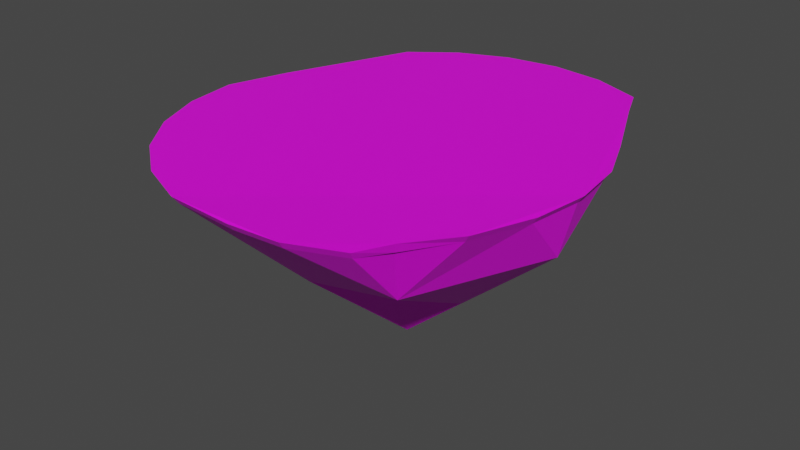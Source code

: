 # Source: Island-1-V1.blend  (saved by Blender 2.83.18; exported with 4.5.12 LTS)
import bpy
from mathutils import Matrix  # noqa: F401  (used for matrix-valued properties, if any)

bpy.ops.wm.read_factory_settings(use_empty=True)
scene = bpy.context.scene
scene.name = 'Scene'

# ---- collections
col_collection = bpy.data.collections.new('Collection'); scene.collection.children.link(col_collection)

# ---- images (referenced by path relative to the original .blend; pixels are not part of the script)
import os
ASSET_DIR = os.environ.get("B2B_ASSET_DIR", "")  # directory of the original .blend (textures are referenced by path, not embedded)
HERE = os.path.dirname(os.path.abspath(__file__))  # packed textures are extracted next to this script under _unpacked/

def load_image(name, relpath, width, height, colorspace="sRGB"):
    """Load a texture the original file referenced (path relative to the .blend, or extracted next to this script)."""
    p = next((c for c in (os.path.join(HERE, relpath), os.path.join(ASSET_DIR, relpath)) if relpath and os.path.exists(c)), "")
    if p:
        img = bpy.data.images.load(p, check_existing=True)
        img.name = name
    else:  # same state as the original file: an image datablock whose file is absent (Cycles renders it pink)
        img = bpy.data.images.new(name, width, height)
        img.source = "FILE"
        img.filepath = "//" + (relpath or name)
    img.colorspace_settings.name = colorspace
    return img
img_blue_green_pink_yellow_jpg = load_image('Blue Green Pink Yellow.jpg', 'Blue Green Pink Yellow.jpg', 1024, 1024, 'sRGB')

# ---- materials (node trees are filled in below, after node groups)
mat_material_001 = bpy.data.materials.new('Material.001')
mat_material_001.use_transparent_shadow = False

# ---- material node trees
mat_material_001.use_nodes = True; mat_material_001.node_tree.nodes.clear()
_N = mat_material_001.node_tree.nodes; _L = mat_material_001.node_tree.links
n0 = _N.new('ShaderNodeBsdfPrincipled'); n0.name = 'Principled BSDF'; n0.location = (10, 300)
n0.distribution = 'GGX'
n0.subsurface_method = 'BURLEY'
n0.inputs[3].default_value = 1.45
n0.inputs[27].default_value = (0.0, 0.0, 0.0, 1.0)
n0.inputs[28].default_value = 1.0
n1 = _N.new('ShaderNodeOutputMaterial'); n1.name = 'Material Output'; n1.location = (300, 300)
n2 = _N.new('ShaderNodeTexImage'); n2.name = 'Image Texture'; n2.location = (-280, 280)
n2.image = img_blue_green_pink_yellow_jpg
_L.new(n0.outputs[0], n1.inputs[0])
_L.new(n2.outputs[0], n0.inputs[0])
n1.is_active_output = True

# ---- world
world_world = bpy.data.worlds.new('World'); scene.world = world_world
world_world.use_nodes = True; world_world.node_tree.nodes.clear()
_N = world_world.node_tree.nodes; _L = world_world.node_tree.links
n0 = _N.new('ShaderNodeOutputWorld'); n0.name = 'World Output'; n0.location = (300, 300)
n1 = _N.new('ShaderNodeBackground'); n1.name = 'Background'; n1.location = (10, 300)
n1.inputs[0].default_value = (0.05088, 0.05088, 0.05088, 1.0)
_L.new(n1.outputs[0], n0.inputs[0])
n0.is_active_output = True
world_world.color = (0.05088, 0.05088, 0.05088)
world_world.use_sun_shadow = False
world_world.sun_shadow_jitter_overblur = 0.0

# ---- meshes
me_cylinder = bpy.data.meshes.new('Cylinder')
me_cylinder.from_pydata([(-0.02194, 0.03029, 1.011), (2.962, 0.6876, -2.216), (0.3972, 3.64, -0.4871), (-1.253, -5.801, -5.663), (-5.632, -0.9365, -5.797), (5.469, 8.706, -9.109), (8.727, 1.344e-06, -8.771), (5.364, -7.188, -8.481), (-1.999, 6.759, -8.051), (-0.0594, 12.9, -12.89), (2.827, 12.52, -12.89), (5.517, 11.41, -12.89), (6.303, 9.457, -12.92), (8.134, 5.398, -12.83), (9.249, 2.708, -12.83), (9.629, -0.1788, -12.83), (9.249, -3.065, -12.83), (8.2, -6.341, -12.99), (6.428, -8.651, -12.99), (5.642, -10.24, -12.96), (2.952, -11.36, -12.96), (0.005361, -11.34, -12.74), (-3.63, -11.15, -12.77), (-6.32, -10.04, -12.77), (-8.629, -8.263, -12.77), (-10.4, -5.953, -12.77), (-11.52, -3.263, -12.77), (-11.9, -0.3769, -12.77), (-10.77, 2.887, -12.81), (-9.659, 5.576, -12.81), (-7.946, 9.636, -12.89), (-5.636, 11.41, -12.89), (-2.946, 12.52, -12.89), (-0.0594, 12.9, -12.89), (2.827, 12.52, -12.89), (5.517, 11.41, -12.89), (6.303, 9.457, -12.92), (8.134, 5.398, -12.83), (9.249, 2.708, -12.83), (9.629, -0.1788, -12.83), (9.249, -3.065, -12.83), (8.2, -6.341, -12.99), (6.494, -8.651, -12.84), (5.642, -10.24, -12.96), (2.952, -11.36, -12.96), (0.005361, -11.34, -12.74), (-3.63, -11.15, -12.77), (-6.32, -10.04, -12.77), (-8.68, -8.29, -12.57), (-10.4, -5.953, -12.77), (-11.52, -3.263, -12.77), (-11.9, -0.3769, -12.77), (-10.77, 2.887, -12.81), (-9.659, 5.576, -12.81), (-7.946, 9.636, -12.89), (-5.636, 11.41, -12.89), (-2.946, 12.52, -12.89), (-0.0594, 13.21, -13.44), (2.907, 12.82, -13.44), (5.671, 11.67, -13.44), (6.52, 9.675, -13.47), (8.401, 5.552, -13.38), (9.546, 2.787, -13.38), (9.936, -0.1788, -13.38), (9.546, -3.145, -13.38), (8.467, -6.495, -13.53), (6.646, -8.868, -13.53), (5.796, -10.51, -13.51), (3.032, -11.66, -13.51), (0.005361, -11.64, -13.28), (-3.709, -11.45, -13.31), (-6.473, -10.3, -13.31), (-8.847, -8.481, -13.31), (-10.67, -6.107, -13.31), (-11.81, -3.343, -13.31), (-12.2, -0.3769, -13.31), (-11.07, 2.966, -13.35), (-9.925, 5.73, -13.35), (-8.163, 9.853, -13.44), (-5.79, 11.67, -13.44), (-3.026, 12.82, -13.44)], [], [(0, 4, 3), (1, 6, 5), (2, 8, 4), (1, 5, 2), (13, 38, 37), (5, 12, 11), (3, 22, 21), (8, 30, 29), (3, 23, 22), (28, 53, 52), (21, 46, 45), (14, 39, 38), (29, 54, 53), (22, 47, 46), (15, 40, 39), (30, 55, 54), (23, 48, 47), (16, 41, 40), (31, 56, 55), (9, 34, 33), (24, 49, 48), (17, 42, 41), (32, 33, 56), (10, 35, 34), (25, 50, 49), (18, 43, 42), (11, 36, 35), (26, 51, 50), (19, 44, 43), (12, 37, 36), (27, 52, 51), (20, 45, 44), (2, 0, 1), (0, 2, 4), (9, 8, 5, 10), (0, 3, 1), (24, 3, 4, 25), (1, 7, 6), (2, 5, 8), (1, 3, 7), (13, 14, 38), (28, 27, 4, 8), (7, 18, 17), (8, 9, 32), (5, 11, 10), (4, 26, 25), (7, 19, 18), (4, 27, 26), (7, 20, 19), (5, 13, 12), (20, 7, 3, 21), (14, 13, 5, 6), (16, 6, 7, 17), (8, 29, 28), (6, 15, 14), (6, 16, 15), (8, 31, 30), (3, 24, 23), (8, 32, 31), (46, 47, 71, 70), (28, 29, 53), (21, 22, 46), (14, 15, 39), (29, 30, 54), (22, 23, 47), (15, 16, 40), (30, 31, 55), (23, 24, 48), (16, 17, 41), (31, 32, 56), (9, 10, 34), (24, 25, 49), (17, 18, 42), (32, 9, 33), (10, 11, 35), (25, 26, 50), (18, 19, 43), (11, 12, 36), (26, 27, 51), (19, 20, 44), (12, 13, 37), (27, 28, 52), (20, 21, 45), (64, 65, 66, 67, 68, 69, 70, 71, 72, 73, 74, 75, 76, 77, 78, 79, 80, 57, 58, 59, 60, 61, 62, 63), (39, 40, 64, 63), (54, 55, 79, 78), (47, 48, 72, 71), (40, 41, 65, 64), (55, 56, 80, 79), (33, 34, 58, 57), (48, 49, 73, 72), (41, 42, 66, 65), (56, 33, 57, 80), (34, 35, 59, 58), (49, 50, 74, 73), (42, 43, 67, 66), (35, 36, 60, 59), (50, 51, 75, 74), (43, 44, 68, 67), (36, 37, 61, 60), (51, 52, 76, 75), (44, 45, 69, 68), (37, 38, 62, 61), (52, 53, 77, 76), (45, 46, 70, 69), (38, 39, 63, 62), (53, 54, 78, 77)])
_uv = me_cylinder.uv_layers.new(name='UVMap')
_uv.uv.foreach_set('vector', [0.4051, 0.5387, 0.4015, 0.6911, 0.3839, 0.6881, 0.4276, 0.6679, 0.4251, 0.8147, 0.4567, 0.8222, 0.4363, 0.5722, 0.4476, 0.7416, 0.4197, 0.6911, 0.4256, 0.6109, 0.4546, 0.7653, 0.4363, 0.5722, 0.4426, 0.8486, 0.4329, 0.8486, 0.4426, 0.8486, 0.4546, 0.7653, 0.4574, 0.8506, 0.4645, 0.8499, 0.402, 0.6881, 0.3826, 0.8471, 0.3819, 0.8465, 0.4476, 0.7416, 0.458, 0.8499, 0.4433, 0.848, 0.402, 0.6881, 0.3866, 0.8471, 0.3826, 0.8471, 0.4335, 0.848, 0.4433, 0.848, 0.4335, 0.848, 0.3819, 0.8465, 0.3826, 0.8471, 0.3819, 0.8465, 0.4329, 0.8486, 0.4224, 0.8486, 0.4329, 0.8486, 0.4433, 0.848, 0.458, 0.8499, 0.4433, 0.848, 0.3826, 0.8471, 0.3866, 0.8471, 0.3826, 0.8471, 0.4224, 0.8486, 0.4119, 0.8486, 0.4224, 0.8486, 0.458, 0.8499, 0.4645, 0.8499, 0.458, 0.8499, 0.3866, 0.8471, 0.393, 0.8428, 0.3866, 0.8471, 0.4119, 0.8486, 0.4, 0.8521, 0.4119, 0.8486, 0.4645, 0.8499, 0.4685, 0.8499, 0.4645, 0.8499, 0.4699, 0.8499, 0.4685, 0.8499, 0.4699, 0.8499, 0.3931, 0.8471, 0.4015, 0.8471, 0.393, 0.8428, 0.4, 0.8521, 0.3917, 0.8487, 0.4, 0.8521, 0.4685, 0.8499, 0.4699, 0.8499, 0.4685, 0.8499, 0.4685, 0.8499, 0.4645, 0.8499, 0.4685, 0.8499, 0.4015, 0.8471, 0.4112, 0.8471, 0.4015, 0.8471, 0.3917, 0.8521, 0.3859, 0.8515, 0.3917, 0.8487, 0.4645, 0.8499, 0.4574, 0.8506, 0.4645, 0.8499, 0.4112, 0.8471, 0.4217, 0.8471, 0.4112, 0.8471, 0.3859, 0.8515, 0.3818, 0.8515, 0.3859, 0.8515, 0.4574, 0.8506, 0.4426, 0.8486, 0.4574, 0.8506, 0.4217, 0.8471, 0.4335, 0.848, 0.4217, 0.8471, 0.3818, 0.8515, 0.3819, 0.8465, 0.3818, 0.8515, 0.4363, 0.5722, 0.4232, 0.5387, 0.4256, 0.6109, 0.4232, 0.5387, 0.4363, 0.5722, 0.4197, 0.6911, 0.4699, 0.8499, 0.4476, 0.7416, 0.4546, 0.7653, 0.4685, 0.8499, 0.4232, 0.5387, 0.402, 0.6881, 0.4256, 0.6109, 0.4303, 0.808, 0.4392, 0.649, 0.4569, 0.652, 0.4387, 0.808, 0.4447, 0.5665, 0.4161, 0.7067, 0.4422, 0.7132, 0.4322, 0.5349, 0.4506, 0.7279, 0.4436, 0.7042, 0.4256, 0.6109, 0.402, 0.6881, 0.397, 0.7512, 0.4426, 0.8486, 0.4329, 0.8486, 0.4329, 0.8486, 0.4335, 0.848, 0.4217, 0.8471, 0.4197, 0.6911, 0.4476, 0.7416, 0.397, 0.7512, 0.3917, 0.8521, 0.4, 0.8521, 0.4476, 0.7416, 0.4699, 0.8499, 0.4685, 0.8499, 0.4546, 0.7653, 0.4645, 0.8499, 0.4685, 0.8499, 0.4197, 0.6911, 0.4112, 0.8471, 0.4015, 0.8471, 0.397, 0.7512, 0.3859, 0.8515, 0.3917, 0.8521, 0.4197, 0.6911, 0.4217, 0.8471, 0.4112, 0.8471, 0.397, 0.7512, 0.3818, 0.8515, 0.3859, 0.8515, 0.4546, 0.7653, 0.4426, 0.8486, 0.4574, 0.8506, 0.3818, 0.8515, 0.397, 0.7512, 0.402, 0.6881, 0.3819, 0.8465, 0.4329, 0.8486, 0.4426, 0.8486, 0.4546, 0.7653, 0.4231, 0.7577, 0.4119, 0.8486, 0.4231, 0.7577, 0.397, 0.7512, 0.4, 0.8521, 0.4476, 0.7416, 0.4433, 0.848, 0.4335, 0.848, 0.4029, 0.6474, 0.4023, 0.7383, 0.4128, 0.7383, 0.4029, 0.6474, 0.3918, 0.7383, 0.4023, 0.7383, 0.4476, 0.7416, 0.4645, 0.8499, 0.458, 0.8499, 0.402, 0.6881, 0.3931, 0.8471, 0.3866, 0.8471, 0.4265, 0.7807, 0.4474, 0.8891, 0.4433, 0.8891, 0.1649, 0.3791, 0.1615, 0.3755, 0.1625, 0.2242, 0.166, 0.2279, 0.4335, 0.848, 0.4433, 0.848, 0.4433, 0.848, 0.3819, 0.8465, 0.3826, 0.8471, 0.3826, 0.8471, 0.4329, 0.8486, 0.4224, 0.8486, 0.4224, 0.8486, 0.4433, 0.848, 0.458, 0.8499, 0.458, 0.8499, 0.3826, 0.8471, 0.3866, 0.8471, 0.3866, 0.8471, 0.4224, 0.8486, 0.4119, 0.8486, 0.4119, 0.8486, 0.458, 0.8499, 0.4645, 0.8499, 0.4645, 0.8499, 0.3866, 0.8471, 0.3931, 0.8471, 0.393, 0.8428, 0.4119, 0.8486, 0.4, 0.8521, 0.4, 0.8521, 0.4645, 0.8499, 0.4685, 0.8499, 0.4685, 0.8499, 0.4699, 0.8499, 0.4685, 0.8499, 0.4685, 0.8499, 0.3931, 0.8471, 0.4015, 0.8471, 0.4015, 0.8471, 0.4, 0.8521, 0.3917, 0.8521, 0.3917, 0.8487, 0.4685, 0.8499, 0.4699, 0.8499, 0.4699, 0.8499, 0.4685, 0.8499, 0.4645, 0.8499, 0.4645, 0.8499, 0.4015, 0.8471, 0.4112, 0.8471, 0.4112, 0.8471, 0.3917, 0.8521, 0.3859, 0.8515, 0.3859, 0.8515, 0.4645, 0.8499, 0.4574, 0.8506, 0.4574, 0.8506, 0.4112, 0.8471, 0.4217, 0.8471, 0.4217, 0.8471, 0.3859, 0.8515, 0.3818, 0.8515, 0.3818, 0.8515, 0.4574, 0.8506, 0.4426, 0.8486, 0.4426, 0.8486, 0.4217, 0.8471, 0.4335, 0.848, 0.4335, 0.848, 0.3818, 0.8515, 0.3819, 0.8465, 0.3819, 0.8465, 0.141, 0.1825, 0.1512, 0.1504, 0.1583, 0.158, 0.1633, 0.1709, 0.1667, 0.1746, 0.1666, 0.2369, 0.166, 0.2279, 0.1625, 0.2242, 0.1571, 0.2183, 0.1499, 0.2107, 0.1416, 0.2018, 0.1326, 0.1923, 0.1226, 0.1705, 0.1142, 0.1616, 0.1019, 0.1247, 0.09637, 0.1188, 0.09293, 0.1151, 0.09175, 0.1139, 0.09293, 0.1151, 0.09637, 0.1188, 0.1024, 0.1176, 0.1148, 0.1546, 0.1231, 0.1634, 0.1321, 0.1729, 0.1318, 0.3251, 0.1405, 0.3344, 0.141, 0.1825, 0.1321, 0.1729, 0.1023, 0.2775, 0.09695, 0.2719, 0.09637, 0.1188, 0.1019, 0.1247, 0.1615, 0.3755, 0.1562, 0.4236, 0.1571, 0.2183, 0.1625, 0.2242, 0.1405, 0.3344, 0.1505, 0.3021, 0.1512, 0.1504, 0.141, 0.1825, 0.09695, 0.2719, 0.09359, 0.2683, 0.09293, 0.1151, 0.09637, 0.1188, 0.09244, 0.2671, 0.09359, 0.2683, 0.09293, 0.1151, 0.09175, 0.1139, 0.1562, 0.4236, 0.1492, 0.3624, 0.1499, 0.2107, 0.1571, 0.2183, 0.1152, 0.2789, 0.1221, 0.3284, 0.1231, 0.1349, 0.1159, 0.1273, 0.1157, 0.2469, 0.1146, 0.2457, 0.1139, 0.09254, 0.1151, 0.09379, 0.09359, 0.2683, 0.09695, 0.2719, 0.09637, 0.1188, 0.09293, 0.1151, 0.1492, 0.3624, 0.1411, 0.3538, 0.1416, 0.2018, 0.1499, 0.2107, 0.1574, 0.3515, 0.1622, 0.3222, 0.1633, 0.1709, 0.1583, 0.158, 0.09695, 0.2719, 0.1028, 0.2705, 0.1024, 0.1176, 0.09637, 0.1188, 0.1411, 0.3538, 0.1324, 0.3445, 0.1326, 0.1923, 0.1416, 0.2018, 0.1622, 0.3222, 0.1656, 0.3258, 0.1667, 0.1746, 0.1633, 0.1709, 0.1028, 0.2705, 0.115, 0.3072, 0.1148, 0.1546, 0.1024, 0.1176, 0.1324, 0.3445, 0.1226, 0.3229, 0.1226, 0.1705, 0.1326, 0.1923, 0.1656, 0.3258, 0.1654, 0.3881, 0.1666, 0.2369, 0.1667, 0.1746, 0.115, 0.3072, 0.1231, 0.3159, 0.1231, 0.1634, 0.1148, 0.1546, 0.1226, 0.3229, 0.1145, 0.3143, 0.1142, 0.1616, 0.1226, 0.1705, 0.1654, 0.3881, 0.1649, 0.3791, 0.166, 0.2279, 0.1666, 0.2369, 0.1362, 0.2945, 0.1449, 0.3038, 0.1451, 0.1516, 0.1362, 0.1421, 0.1145, 0.3143, 0.1023, 0.2775, 0.1019, 0.1247, 0.1142, 0.1616])
me_cylinder.materials.append(mat_material_001)
me_cylinder.use_remesh_fix_poles = True
me_cylinder.use_remesh_preserve_attributes = False
me_cylinder.use_mirror_vertex_groups = False
me_cylinder.update()

# ---- objects
ob_cylinder = bpy.data.objects.new('Cylinder', me_cylinder)

# ---- transforms, parenting, visibility, modifiers, constraints
ob_cylinder.location = (0.0, 0.0, 0.0)
ob_cylinder.scale = (1.0, 1.0, -0.7583)
ob_cylinder.lineart.crease_threshold = 0.0

# ---- collection membership
col_collection.objects.link(ob_cylinder)

# ---- scene / render settings (as saved in the file)
scene.frame_start = 1; scene.frame_end = 250; scene.frame_set(1)
scene.render.engine = 'BLENDER_EEVEE_NEXT'
scene.cycles.use_denoising = False
scene.cycles.samples = 128
scene.cycles.sampling_pattern = 'TABULATED_SOBOL'
scene.cycles.use_adaptive_sampling = False
scene.cycles.use_light_tree = False
scene.view_settings.view_transform = 'Filmic'
bpy.context.view_layer.update()

# ---- added for rendering (the .blend has no active camera and no usable light): camera, sun
cam_auto = bpy.data.cameras.new('AutoCamera')
cam_auto.lens = 50.0
cam_auto.sensor_width = 36.0
cam_auto.clip_end = 1000.0
ob_auto_camera = bpy.data.objects.new('AutoCamera', cam_auto)
scene.collection.objects.link(ob_auto_camera)
ob_auto_camera.location = (31.3173, -38.164, 30.7089)
ob_auto_camera.rotation_euler = (1.09748, -7.21219e-08, 0.694738)
scene.camera = ob_auto_camera
light_auto_sun = bpy.data.lights.new('AutoSun', 'SUN')
light_auto_sun.energy = 3.0
light_auto_sun.angle = 0.0523599
ob_auto_sun = bpy.data.objects.new('AutoSun', light_auto_sun)
scene.collection.objects.link(ob_auto_sun)
ob_auto_sun.rotation_euler = (0.872665, 0.174533, 0.523599)
bpy.context.view_layer.update()
